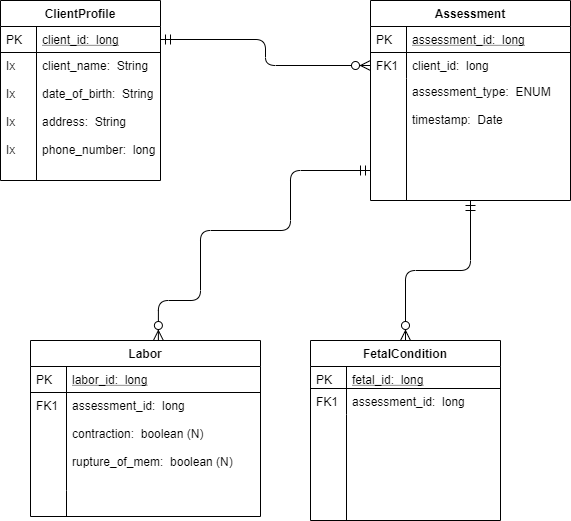

The diagram above was exported from draw.io. Its source (the exported page's mxGraphModel, read from the mxfile embedded in the PNG):
<mxGraphModel dx="1102" dy="533" grid="1" gridSize="10" guides="1" tooltips="1" connect="1" arrows="1" fold="1" page="1" pageScale="1" pageWidth="827" pageHeight="1169" math="0" shadow="0">
  <root>
    <mxCell id="WIyWlLk6GJQsqaUBKTNV-0" />
    <mxCell id="WIyWlLk6GJQsqaUBKTNV-1" parent="WIyWlLk6GJQsqaUBKTNV-0" />
    <mxCell id="zkfFHV4jXpPFQw0GAbJ--51" value="ClientProfile" style="swimlane;fontStyle=1;childLayout=stackLayout;horizontal=1;startSize=26;horizontalStack=0;resizeParent=1;resizeLast=0;collapsible=1;marginBottom=0;rounded=0;shadow=0;strokeWidth=1;" parent="WIyWlLk6GJQsqaUBKTNV-1" vertex="1">
      <mxGeometry x="130" y="150" width="160" height="180" as="geometry">
        <mxRectangle x="20" y="80" width="160" height="26" as="alternateBounds" />
      </mxGeometry>
    </mxCell>
    <mxCell id="zkfFHV4jXpPFQw0GAbJ--52" value="client_id:  long&#10;&#10;" style="shape=partialRectangle;top=0;left=0;right=0;bottom=1;align=left;verticalAlign=top;fillColor=none;spacingLeft=40;spacingRight=4;overflow=hidden;rotatable=0;points=[[0,0.5],[1,0.5]];portConstraint=eastwest;dropTarget=0;rounded=0;shadow=0;strokeWidth=1;fontStyle=4" parent="zkfFHV4jXpPFQw0GAbJ--51" vertex="1">
      <mxGeometry y="26" width="160" height="26" as="geometry" />
    </mxCell>
    <mxCell id="zkfFHV4jXpPFQw0GAbJ--53" value="PK" style="shape=partialRectangle;top=0;left=0;bottom=0;fillColor=none;align=left;verticalAlign=top;spacingLeft=4;spacingRight=4;overflow=hidden;rotatable=0;points=[];portConstraint=eastwest;part=1;" parent="zkfFHV4jXpPFQw0GAbJ--52" vertex="1" connectable="0">
      <mxGeometry width="36" height="26" as="geometry" />
    </mxCell>
    <mxCell id="zkfFHV4jXpPFQw0GAbJ--54" value="client_name:  String&#10;&#10;date_of_birth:  String&#10;&#10;address:  String&#10;&#10;phone_number:  long" style="shape=partialRectangle;top=0;left=0;right=0;bottom=0;align=left;verticalAlign=top;fillColor=none;spacingLeft=40;spacingRight=4;overflow=hidden;rotatable=0;points=[[0,0.5],[1,0.5]];portConstraint=eastwest;dropTarget=0;rounded=0;shadow=0;strokeWidth=1;" parent="zkfFHV4jXpPFQw0GAbJ--51" vertex="1">
      <mxGeometry y="52" width="160" height="128" as="geometry" />
    </mxCell>
    <mxCell id="zkfFHV4jXpPFQw0GAbJ--55" value="Ix&#10;&#10;Ix&#10;&#10;Ix&#10;&#10;Ix" style="shape=partialRectangle;top=0;left=0;bottom=0;fillColor=none;align=left;verticalAlign=top;spacingLeft=4;spacingRight=4;overflow=hidden;rotatable=0;points=[];portConstraint=eastwest;part=1;" parent="zkfFHV4jXpPFQw0GAbJ--54" vertex="1" connectable="0">
      <mxGeometry width="36" height="128" as="geometry" />
    </mxCell>
    <mxCell id="zkfFHV4jXpPFQw0GAbJ--56" value="Assessment" style="swimlane;fontStyle=1;childLayout=stackLayout;horizontal=1;startSize=26;horizontalStack=0;resizeParent=1;resizeLast=0;collapsible=1;marginBottom=0;rounded=0;shadow=0;strokeWidth=1;" parent="WIyWlLk6GJQsqaUBKTNV-1" vertex="1">
      <mxGeometry x="500" y="150" width="200" height="200" as="geometry">
        <mxRectangle x="260" y="80" width="160" height="26" as="alternateBounds" />
      </mxGeometry>
    </mxCell>
    <mxCell id="zkfFHV4jXpPFQw0GAbJ--57" value="assessment_id:  long" style="shape=partialRectangle;top=0;left=0;right=0;bottom=1;align=left;verticalAlign=top;fillColor=none;spacingLeft=40;spacingRight=4;overflow=hidden;rotatable=0;points=[[0,0.5],[1,0.5]];portConstraint=eastwest;dropTarget=0;rounded=0;shadow=0;strokeWidth=1;fontStyle=4" parent="zkfFHV4jXpPFQw0GAbJ--56" vertex="1">
      <mxGeometry y="26" width="200" height="26" as="geometry" />
    </mxCell>
    <mxCell id="zkfFHV4jXpPFQw0GAbJ--58" value="PK" style="shape=partialRectangle;top=0;left=0;bottom=0;fillColor=none;align=left;verticalAlign=top;spacingLeft=4;spacingRight=4;overflow=hidden;rotatable=0;points=[];portConstraint=eastwest;part=1;" parent="zkfFHV4jXpPFQw0GAbJ--57" vertex="1" connectable="0">
      <mxGeometry width="36" height="26" as="geometry" />
    </mxCell>
    <mxCell id="zkfFHV4jXpPFQw0GAbJ--59" value="client_id:  long" style="shape=partialRectangle;top=0;left=0;right=0;bottom=0;align=left;verticalAlign=top;fillColor=none;spacingLeft=40;spacingRight=4;overflow=hidden;rotatable=0;points=[[0,0.5],[1,0.5]];portConstraint=eastwest;dropTarget=0;rounded=0;shadow=0;strokeWidth=1;" parent="zkfFHV4jXpPFQw0GAbJ--56" vertex="1">
      <mxGeometry y="52" width="200" height="26" as="geometry" />
    </mxCell>
    <mxCell id="zkfFHV4jXpPFQw0GAbJ--60" value="FK1" style="shape=partialRectangle;top=0;left=0;bottom=0;fillColor=none;align=left;verticalAlign=top;spacingLeft=4;spacingRight=4;overflow=hidden;rotatable=0;points=[];portConstraint=eastwest;part=1;" parent="zkfFHV4jXpPFQw0GAbJ--59" vertex="1" connectable="0">
      <mxGeometry width="36" height="26" as="geometry" />
    </mxCell>
    <mxCell id="zkfFHV4jXpPFQw0GAbJ--61" value="assessment_type:  ENUM&#10;&#10;timestamp:  Date" style="shape=partialRectangle;top=0;left=0;right=0;bottom=0;align=left;verticalAlign=top;fillColor=none;spacingLeft=40;spacingRight=4;overflow=hidden;rotatable=0;points=[[0,0.5],[1,0.5]];portConstraint=eastwest;dropTarget=0;rounded=0;shadow=0;strokeWidth=1;" parent="zkfFHV4jXpPFQw0GAbJ--56" vertex="1">
      <mxGeometry y="78" width="200" height="122" as="geometry" />
    </mxCell>
    <mxCell id="zkfFHV4jXpPFQw0GAbJ--62" value="" style="shape=partialRectangle;top=0;left=0;bottom=0;fillColor=none;align=left;verticalAlign=top;spacingLeft=4;spacingRight=4;overflow=hidden;rotatable=0;points=[];portConstraint=eastwest;part=1;" parent="zkfFHV4jXpPFQw0GAbJ--61" vertex="1" connectable="0">
      <mxGeometry width="36" height="122" as="geometry" />
    </mxCell>
    <mxCell id="zkfFHV4jXpPFQw0GAbJ--63" value="" style="edgeStyle=orthogonalEdgeStyle;endArrow=ERzeroToMany;startArrow=ERmandOne;shadow=0;strokeWidth=1;endSize=8;startSize=8;entryX=0;entryY=0.5;entryDx=0;entryDy=0;" parent="WIyWlLk6GJQsqaUBKTNV-1" source="zkfFHV4jXpPFQw0GAbJ--52" target="zkfFHV4jXpPFQw0GAbJ--59" edge="1">
      <mxGeometry width="100" height="100" relative="1" as="geometry">
        <mxPoint x="310" y="390" as="sourcePoint" />
        <mxPoint x="410" y="290" as="targetPoint" />
      </mxGeometry>
    </mxCell>
    <mxCell id="zkfFHV4jXpPFQw0GAbJ--64" value="FetalCondition" style="swimlane;fontStyle=1;childLayout=stackLayout;horizontal=1;startSize=26;horizontalStack=0;resizeParent=1;resizeLast=0;collapsible=1;marginBottom=0;rounded=0;shadow=0;strokeWidth=1;" parent="WIyWlLk6GJQsqaUBKTNV-1" vertex="1">
      <mxGeometry x="440" y="490" width="190" height="180" as="geometry">
        <mxRectangle x="260" y="270" width="160" height="26" as="alternateBounds" />
      </mxGeometry>
    </mxCell>
    <mxCell id="zkfFHV4jXpPFQw0GAbJ--65" value="fetal_id:  long" style="shape=partialRectangle;top=0;left=0;right=0;bottom=1;align=left;verticalAlign=top;fillColor=none;spacingLeft=40;spacingRight=4;overflow=hidden;rotatable=0;points=[[0,0.5],[1,0.5]];portConstraint=eastwest;dropTarget=0;rounded=0;shadow=0;strokeWidth=1;fontStyle=4" parent="zkfFHV4jXpPFQw0GAbJ--64" vertex="1">
      <mxGeometry y="26" width="190" height="22" as="geometry" />
    </mxCell>
    <mxCell id="zkfFHV4jXpPFQw0GAbJ--66" value="PK" style="shape=partialRectangle;top=0;left=0;bottom=0;fillColor=none;align=left;verticalAlign=top;spacingLeft=4;spacingRight=4;overflow=hidden;rotatable=0;points=[];portConstraint=eastwest;part=1;" parent="zkfFHV4jXpPFQw0GAbJ--65" vertex="1" connectable="0">
      <mxGeometry width="36" height="22" as="geometry" />
    </mxCell>
    <mxCell id="zkfFHV4jXpPFQw0GAbJ--67" value="assessment_id:  long&#10;&#10;heart_rate:  int&#10;&#10;movement:  boolean" style="shape=partialRectangle;top=0;left=0;right=0;bottom=0;align=left;verticalAlign=top;fillColor=none;spacingLeft=40;spacingRight=4;overflow=hidden;rotatable=0;points=[[0,0.5],[1,0.5]];portConstraint=eastwest;dropTarget=0;rounded=0;shadow=0;strokeWidth=1;" parent="zkfFHV4jXpPFQw0GAbJ--64" vertex="1">
      <mxGeometry y="48" width="190" height="26" as="geometry" />
    </mxCell>
    <mxCell id="zkfFHV4jXpPFQw0GAbJ--68" value="FK1" style="shape=partialRectangle;top=0;left=0;bottom=0;fillColor=none;align=left;verticalAlign=top;spacingLeft=4;spacingRight=4;overflow=hidden;rotatable=0;points=[];portConstraint=eastwest;part=1;" parent="zkfFHV4jXpPFQw0GAbJ--67" vertex="1" connectable="0">
      <mxGeometry width="36" height="26" as="geometry" />
    </mxCell>
    <mxCell id="zkfFHV4jXpPFQw0GAbJ--69" value="" style="shape=partialRectangle;top=0;left=0;right=0;bottom=0;align=left;verticalAlign=top;fillColor=none;spacingLeft=40;spacingRight=4;overflow=hidden;rotatable=0;points=[[0,0.5],[1,0.5]];portConstraint=eastwest;dropTarget=0;rounded=0;shadow=0;strokeWidth=1;" parent="zkfFHV4jXpPFQw0GAbJ--64" vertex="1">
      <mxGeometry y="74" width="190" height="106" as="geometry" />
    </mxCell>
    <mxCell id="zkfFHV4jXpPFQw0GAbJ--70" value="" style="shape=partialRectangle;top=0;left=0;bottom=0;fillColor=none;align=left;verticalAlign=top;spacingLeft=4;spacingRight=4;overflow=hidden;rotatable=0;points=[];portConstraint=eastwest;part=1;" parent="zkfFHV4jXpPFQw0GAbJ--69" vertex="1" connectable="0">
      <mxGeometry width="36" height="106" as="geometry" />
    </mxCell>
    <mxCell id="zkfFHV4jXpPFQw0GAbJ--71" value="" style="edgeStyle=orthogonalEdgeStyle;endArrow=ERzeroToMany;startArrow=ERmandOne;shadow=0;strokeWidth=1;endSize=8;startSize=8;" parent="WIyWlLk6GJQsqaUBKTNV-1" source="zkfFHV4jXpPFQw0GAbJ--56" target="zkfFHV4jXpPFQw0GAbJ--64" edge="1">
      <mxGeometry width="100" height="100" relative="1" as="geometry">
        <mxPoint x="410" y="182" as="sourcePoint" />
        <mxPoint x="330" y="169" as="targetPoint" />
        <Array as="points" />
      </mxGeometry>
    </mxCell>
    <mxCell id="zVosHxJTnUuJeZKHHGL6-1" value="Labor" style="swimlane;fontStyle=1;childLayout=stackLayout;horizontal=1;startSize=26;horizontalStack=0;resizeParent=1;resizeLast=0;collapsible=1;marginBottom=0;rounded=0;shadow=0;strokeWidth=1;" vertex="1" parent="WIyWlLk6GJQsqaUBKTNV-1">
      <mxGeometry x="160" y="490" width="230" height="176" as="geometry">
        <mxRectangle x="260" y="270" width="160" height="26" as="alternateBounds" />
      </mxGeometry>
    </mxCell>
    <mxCell id="zVosHxJTnUuJeZKHHGL6-2" value="labor_id:  long" style="shape=partialRectangle;top=0;left=0;right=0;bottom=1;align=left;verticalAlign=top;fillColor=none;spacingLeft=40;spacingRight=4;overflow=hidden;rotatable=0;points=[[0,0.5],[1,0.5]];portConstraint=eastwest;dropTarget=0;rounded=0;shadow=0;strokeWidth=1;fontStyle=4" vertex="1" parent="zVosHxJTnUuJeZKHHGL6-1">
      <mxGeometry y="26" width="230" height="26" as="geometry" />
    </mxCell>
    <mxCell id="zVosHxJTnUuJeZKHHGL6-3" value="PK" style="shape=partialRectangle;top=0;left=0;bottom=0;fillColor=none;align=left;verticalAlign=top;spacingLeft=4;spacingRight=4;overflow=hidden;rotatable=0;points=[];portConstraint=eastwest;part=1;" vertex="1" connectable="0" parent="zVosHxJTnUuJeZKHHGL6-2">
      <mxGeometry width="36" height="26" as="geometry" />
    </mxCell>
    <mxCell id="zVosHxJTnUuJeZKHHGL6-4" value="assessment_id:  long&#10;&#10;contraction:  boolean (N)&#10;&#10;rupture_of_mem:  boolean (N)" style="shape=partialRectangle;top=0;left=0;right=0;bottom=0;align=left;verticalAlign=top;fillColor=none;spacingLeft=40;spacingRight=4;overflow=hidden;rotatable=0;points=[[0,0.5],[1,0.5]];portConstraint=eastwest;dropTarget=0;rounded=0;shadow=0;strokeWidth=1;" vertex="1" parent="zVosHxJTnUuJeZKHHGL6-1">
      <mxGeometry y="52" width="230" height="98" as="geometry" />
    </mxCell>
    <mxCell id="zVosHxJTnUuJeZKHHGL6-5" value="FK1" style="shape=partialRectangle;top=0;left=0;bottom=0;fillColor=none;align=left;verticalAlign=top;spacingLeft=4;spacingRight=4;overflow=hidden;rotatable=0;points=[];portConstraint=eastwest;part=1;" vertex="1" connectable="0" parent="zVosHxJTnUuJeZKHHGL6-4">
      <mxGeometry width="36" height="98" as="geometry" />
    </mxCell>
    <mxCell id="zVosHxJTnUuJeZKHHGL6-6" value="" style="shape=partialRectangle;top=0;left=0;right=0;bottom=0;align=left;verticalAlign=top;fillColor=none;spacingLeft=40;spacingRight=4;overflow=hidden;rotatable=0;points=[[0,0.5],[1,0.5]];portConstraint=eastwest;dropTarget=0;rounded=0;shadow=0;strokeWidth=1;" vertex="1" parent="zVosHxJTnUuJeZKHHGL6-1">
      <mxGeometry y="150" width="230" height="26" as="geometry" />
    </mxCell>
    <mxCell id="zVosHxJTnUuJeZKHHGL6-7" value="" style="shape=partialRectangle;top=0;left=0;bottom=0;fillColor=none;align=left;verticalAlign=top;spacingLeft=4;spacingRight=4;overflow=hidden;rotatable=0;points=[];portConstraint=eastwest;part=1;" vertex="1" connectable="0" parent="zVosHxJTnUuJeZKHHGL6-6">
      <mxGeometry width="36" height="26" as="geometry" />
    </mxCell>
    <mxCell id="zVosHxJTnUuJeZKHHGL6-9" value="" style="edgeStyle=orthogonalEdgeStyle;endArrow=ERzeroToMany;startArrow=ERmandOne;shadow=0;strokeWidth=1;endSize=8;startSize=8;entryX=0.556;entryY=0;entryDx=0;entryDy=0;entryPerimeter=0;" edge="1" parent="WIyWlLk6GJQsqaUBKTNV-1" target="zVosHxJTnUuJeZKHHGL6-1">
      <mxGeometry width="100" height="100" relative="1" as="geometry">
        <mxPoint x="500" y="320" as="sourcePoint" />
        <mxPoint x="350" y="510" as="targetPoint" />
        <Array as="points">
          <mxPoint x="420" y="320" />
          <mxPoint x="420" y="380" />
          <mxPoint x="330" y="380" />
          <mxPoint x="330" y="450" />
          <mxPoint x="288" y="450" />
        </Array>
      </mxGeometry>
    </mxCell>
  </root>
</mxGraphModel>